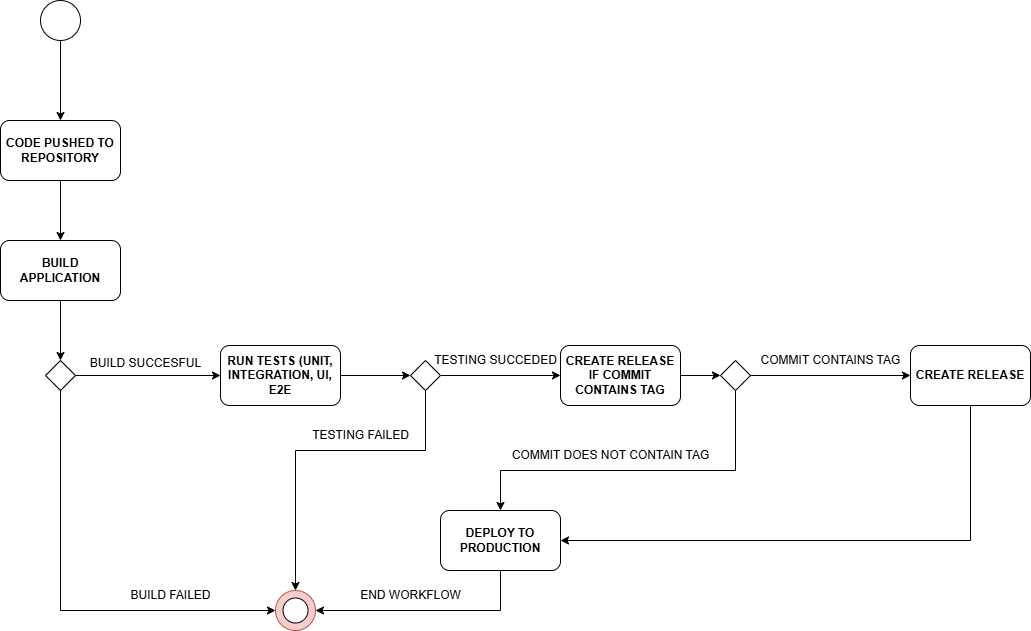

The diagram above was exported from draw.io. Its source (the exported page's mxGraphModel, read from the mxfile embedded in the PNG):
<mxGraphModel dx="1434" dy="772" grid="1" gridSize="10" guides="1" tooltips="1" connect="1" arrows="1" fold="1" page="1" pageScale="1" pageWidth="850" pageHeight="1100" math="0" shadow="0">
  <root>
    <mxCell id="0" />
    <mxCell id="1" parent="0" />
    <mxCell id="HDAtTDuPUIBgNT_NbmU_-1" value="" style="ellipse;whiteSpace=wrap;html=1;" vertex="1" parent="1">
      <mxGeometry x="190" y="70" width="40" height="40" as="geometry" />
    </mxCell>
    <mxCell id="HDAtTDuPUIBgNT_NbmU_-2" value="&lt;b&gt;CODE PUSHED TO REPOSITORY&lt;/b&gt;" style="rounded=1;whiteSpace=wrap;html=1;" vertex="1" parent="1">
      <mxGeometry x="150" y="190" width="120" height="60" as="geometry" />
    </mxCell>
    <mxCell id="HDAtTDuPUIBgNT_NbmU_-3" value="" style="endArrow=classic;html=1;rounded=0;exitX=0.5;exitY=1;exitDx=0;exitDy=0;entryX=0.5;entryY=0;entryDx=0;entryDy=0;" edge="1" parent="1" source="HDAtTDuPUIBgNT_NbmU_-1" target="HDAtTDuPUIBgNT_NbmU_-2">
      <mxGeometry width="50" height="50" relative="1" as="geometry">
        <mxPoint x="400" y="420" as="sourcePoint" />
        <mxPoint x="450" y="370" as="targetPoint" />
      </mxGeometry>
    </mxCell>
    <mxCell id="HDAtTDuPUIBgNT_NbmU_-4" value="" style="endArrow=classic;html=1;rounded=0;exitX=0.5;exitY=1;exitDx=0;exitDy=0;entryX=0.5;entryY=0;entryDx=0;entryDy=0;" edge="1" parent="1" source="HDAtTDuPUIBgNT_NbmU_-2" target="HDAtTDuPUIBgNT_NbmU_-5">
      <mxGeometry width="50" height="50" relative="1" as="geometry">
        <mxPoint x="400" y="410" as="sourcePoint" />
        <mxPoint x="210" y="320" as="targetPoint" />
      </mxGeometry>
    </mxCell>
    <mxCell id="HDAtTDuPUIBgNT_NbmU_-5" value="&lt;b&gt;BUILD APPLICATION&lt;/b&gt;" style="rounded=1;whiteSpace=wrap;html=1;" vertex="1" parent="1">
      <mxGeometry x="150" y="310" width="120" height="60" as="geometry" />
    </mxCell>
    <mxCell id="HDAtTDuPUIBgNT_NbmU_-7" value="" style="rhombus;whiteSpace=wrap;html=1;" vertex="1" parent="1">
      <mxGeometry x="195" y="430" width="30" height="30" as="geometry" />
    </mxCell>
    <mxCell id="HDAtTDuPUIBgNT_NbmU_-8" value="" style="ellipse;whiteSpace=wrap;html=1;aspect=fixed;fillColor=#f8cecc;strokeColor=#b85450;" vertex="1" parent="1">
      <mxGeometry x="425" y="660" width="40" height="40" as="geometry" />
    </mxCell>
    <mxCell id="HDAtTDuPUIBgNT_NbmU_-9" value="" style="ellipse;whiteSpace=wrap;html=1;" vertex="1" parent="1">
      <mxGeometry x="432.5" y="667.5" width="25" height="25" as="geometry" />
    </mxCell>
    <mxCell id="HDAtTDuPUIBgNT_NbmU_-10" value="" style="endArrow=classic;html=1;rounded=0;exitX=0.5;exitY=1;exitDx=0;exitDy=0;entryX=0.5;entryY=0;entryDx=0;entryDy=0;" edge="1" parent="1" source="HDAtTDuPUIBgNT_NbmU_-5" target="HDAtTDuPUIBgNT_NbmU_-7">
      <mxGeometry width="50" height="50" relative="1" as="geometry">
        <mxPoint x="220" y="260" as="sourcePoint" />
        <mxPoint x="220" y="320" as="targetPoint" />
      </mxGeometry>
    </mxCell>
    <mxCell id="HDAtTDuPUIBgNT_NbmU_-11" value="" style="endArrow=classic;html=1;rounded=0;exitX=0.5;exitY=1;exitDx=0;exitDy=0;entryX=0;entryY=0.5;entryDx=0;entryDy=0;" edge="1" parent="1" source="HDAtTDuPUIBgNT_NbmU_-7" target="HDAtTDuPUIBgNT_NbmU_-8">
      <mxGeometry width="50" height="50" relative="1" as="geometry">
        <mxPoint x="220" y="380" as="sourcePoint" />
        <mxPoint x="220" y="440" as="targetPoint" />
        <Array as="points">
          <mxPoint x="210" y="680" />
        </Array>
      </mxGeometry>
    </mxCell>
    <mxCell id="HDAtTDuPUIBgNT_NbmU_-12" value="BUILD FAILED" style="text;html=1;align=center;verticalAlign=middle;resizable=0;points=[];autosize=1;strokeColor=none;fillColor=none;" vertex="1" parent="1">
      <mxGeometry x="270" y="650" width="100" height="30" as="geometry" />
    </mxCell>
    <mxCell id="HDAtTDuPUIBgNT_NbmU_-17" style="edgeStyle=orthogonalEdgeStyle;rounded=0;orthogonalLoop=1;jettySize=auto;html=1;entryX=0;entryY=0.5;entryDx=0;entryDy=0;" edge="1" parent="1" source="HDAtTDuPUIBgNT_NbmU_-13" target="HDAtTDuPUIBgNT_NbmU_-16">
      <mxGeometry relative="1" as="geometry" />
    </mxCell>
    <mxCell id="HDAtTDuPUIBgNT_NbmU_-13" value="&lt;b&gt;RUN TESTS (UNIT, INTEGRATION, UI, E2E&lt;/b&gt;" style="rounded=1;whiteSpace=wrap;html=1;" vertex="1" parent="1">
      <mxGeometry x="370" y="415" width="120" height="60" as="geometry" />
    </mxCell>
    <mxCell id="HDAtTDuPUIBgNT_NbmU_-14" value="" style="endArrow=classic;html=1;rounded=0;exitX=1;exitY=0.5;exitDx=0;exitDy=0;entryX=0;entryY=0.5;entryDx=0;entryDy=0;" edge="1" parent="1" source="HDAtTDuPUIBgNT_NbmU_-7" target="HDAtTDuPUIBgNT_NbmU_-13">
      <mxGeometry width="50" height="50" relative="1" as="geometry">
        <mxPoint x="220" y="380" as="sourcePoint" />
        <mxPoint x="220" y="440" as="targetPoint" />
      </mxGeometry>
    </mxCell>
    <mxCell id="HDAtTDuPUIBgNT_NbmU_-15" value="BUILD SUCCESFUL" style="text;html=1;align=center;verticalAlign=middle;resizable=0;points=[];autosize=1;strokeColor=none;fillColor=none;" vertex="1" parent="1">
      <mxGeometry x="230" y="418" width="130" height="30" as="geometry" />
    </mxCell>
    <mxCell id="HDAtTDuPUIBgNT_NbmU_-18" style="edgeStyle=orthogonalEdgeStyle;rounded=0;orthogonalLoop=1;jettySize=auto;html=1;entryX=0.5;entryY=0;entryDx=0;entryDy=0;" edge="1" parent="1" source="HDAtTDuPUIBgNT_NbmU_-16" target="HDAtTDuPUIBgNT_NbmU_-8">
      <mxGeometry relative="1" as="geometry">
        <mxPoint x="575" y="520" as="targetPoint" />
        <Array as="points">
          <mxPoint x="575" y="520" />
          <mxPoint x="445" y="520" />
        </Array>
      </mxGeometry>
    </mxCell>
    <mxCell id="HDAtTDuPUIBgNT_NbmU_-22" style="edgeStyle=orthogonalEdgeStyle;rounded=0;orthogonalLoop=1;jettySize=auto;html=1;entryX=0;entryY=0.5;entryDx=0;entryDy=0;" edge="1" parent="1" source="HDAtTDuPUIBgNT_NbmU_-16" target="HDAtTDuPUIBgNT_NbmU_-20">
      <mxGeometry relative="1" as="geometry" />
    </mxCell>
    <mxCell id="HDAtTDuPUIBgNT_NbmU_-16" value="" style="rhombus;whiteSpace=wrap;html=1;" vertex="1" parent="1">
      <mxGeometry x="560" y="430" width="30" height="30" as="geometry" />
    </mxCell>
    <mxCell id="HDAtTDuPUIBgNT_NbmU_-19" value="TESTING FAILED" style="text;html=1;align=center;verticalAlign=middle;resizable=0;points=[];autosize=1;strokeColor=none;fillColor=none;" vertex="1" parent="1">
      <mxGeometry x="450" y="490" width="120" height="30" as="geometry" />
    </mxCell>
    <mxCell id="HDAtTDuPUIBgNT_NbmU_-24" style="edgeStyle=orthogonalEdgeStyle;rounded=0;orthogonalLoop=1;jettySize=auto;html=1;" edge="1" parent="1" source="HDAtTDuPUIBgNT_NbmU_-20" target="HDAtTDuPUIBgNT_NbmU_-23">
      <mxGeometry relative="1" as="geometry" />
    </mxCell>
    <mxCell id="HDAtTDuPUIBgNT_NbmU_-20" value="&lt;b&gt;CREATE RELEASE IF COMMIT CONTAINS TAG&lt;/b&gt;" style="rounded=1;whiteSpace=wrap;html=1;" vertex="1" parent="1">
      <mxGeometry x="710" y="415" width="120" height="60" as="geometry" />
    </mxCell>
    <mxCell id="HDAtTDuPUIBgNT_NbmU_-28" style="edgeStyle=orthogonalEdgeStyle;rounded=0;orthogonalLoop=1;jettySize=auto;html=1;entryX=0.5;entryY=0;entryDx=0;entryDy=0;exitX=0.5;exitY=1;exitDx=0;exitDy=0;" edge="1" parent="1" source="HDAtTDuPUIBgNT_NbmU_-23" target="HDAtTDuPUIBgNT_NbmU_-27">
      <mxGeometry relative="1" as="geometry">
        <Array as="points">
          <mxPoint x="885" y="540" />
          <mxPoint x="650" y="540" />
        </Array>
      </mxGeometry>
    </mxCell>
    <mxCell id="HDAtTDuPUIBgNT_NbmU_-31" style="edgeStyle=orthogonalEdgeStyle;rounded=0;orthogonalLoop=1;jettySize=auto;html=1;entryX=0;entryY=0.5;entryDx=0;entryDy=0;" edge="1" parent="1" source="HDAtTDuPUIBgNT_NbmU_-23" target="HDAtTDuPUIBgNT_NbmU_-30">
      <mxGeometry relative="1" as="geometry" />
    </mxCell>
    <mxCell id="HDAtTDuPUIBgNT_NbmU_-23" value="" style="rhombus;whiteSpace=wrap;html=1;" vertex="1" parent="1">
      <mxGeometry x="870" y="430" width="30" height="30" as="geometry" />
    </mxCell>
    <mxCell id="HDAtTDuPUIBgNT_NbmU_-26" value="COMMIT DOES NOT CONTAIN TAG" style="text;html=1;align=center;verticalAlign=middle;resizable=0;points=[];autosize=1;strokeColor=none;fillColor=none;" vertex="1" parent="1">
      <mxGeometry x="650" y="510" width="220" height="30" as="geometry" />
    </mxCell>
    <mxCell id="HDAtTDuPUIBgNT_NbmU_-29" style="edgeStyle=orthogonalEdgeStyle;rounded=0;orthogonalLoop=1;jettySize=auto;html=1;entryX=1;entryY=0.5;entryDx=0;entryDy=0;exitX=0.5;exitY=1;exitDx=0;exitDy=0;" edge="1" parent="1" source="HDAtTDuPUIBgNT_NbmU_-27" target="HDAtTDuPUIBgNT_NbmU_-8">
      <mxGeometry relative="1" as="geometry" />
    </mxCell>
    <mxCell id="HDAtTDuPUIBgNT_NbmU_-27" value="&lt;b&gt;DEPLOY TO PRODUCTION&lt;/b&gt;" style="rounded=1;whiteSpace=wrap;html=1;" vertex="1" parent="1">
      <mxGeometry x="590" y="580" width="120" height="60" as="geometry" />
    </mxCell>
    <mxCell id="HDAtTDuPUIBgNT_NbmU_-32" style="edgeStyle=orthogonalEdgeStyle;rounded=0;orthogonalLoop=1;jettySize=auto;html=1;entryX=1;entryY=0.5;entryDx=0;entryDy=0;exitX=0.5;exitY=1;exitDx=0;exitDy=0;" edge="1" parent="1" source="HDAtTDuPUIBgNT_NbmU_-30" target="HDAtTDuPUIBgNT_NbmU_-27">
      <mxGeometry relative="1" as="geometry">
        <Array as="points">
          <mxPoint x="1120" y="610" />
        </Array>
      </mxGeometry>
    </mxCell>
    <mxCell id="HDAtTDuPUIBgNT_NbmU_-30" value="&lt;b&gt;CREATE RELEASE&lt;/b&gt;" style="rounded=1;whiteSpace=wrap;html=1;" vertex="1" parent="1">
      <mxGeometry x="1060" y="415" width="120" height="60" as="geometry" />
    </mxCell>
    <mxCell id="HDAtTDuPUIBgNT_NbmU_-33" value="COMMIT CONTAINS TAG" style="text;html=1;align=center;verticalAlign=middle;resizable=0;points=[];autosize=1;strokeColor=none;fillColor=none;" vertex="1" parent="1">
      <mxGeometry x="900" y="415" width="160" height="30" as="geometry" />
    </mxCell>
    <mxCell id="HDAtTDuPUIBgNT_NbmU_-34" value="END WORKFLOW" style="text;html=1;align=center;verticalAlign=middle;resizable=0;points=[];autosize=1;strokeColor=none;fillColor=none;" vertex="1" parent="1">
      <mxGeometry x="500" y="650" width="120" height="30" as="geometry" />
    </mxCell>
    <mxCell id="HDAtTDuPUIBgNT_NbmU_-35" value="TESTING SUCCEDED" style="text;html=1;align=center;verticalAlign=middle;resizable=0;points=[];autosize=1;strokeColor=none;fillColor=none;" vertex="1" parent="1">
      <mxGeometry x="570" y="415" width="150" height="30" as="geometry" />
    </mxCell>
  </root>
</mxGraphModel>